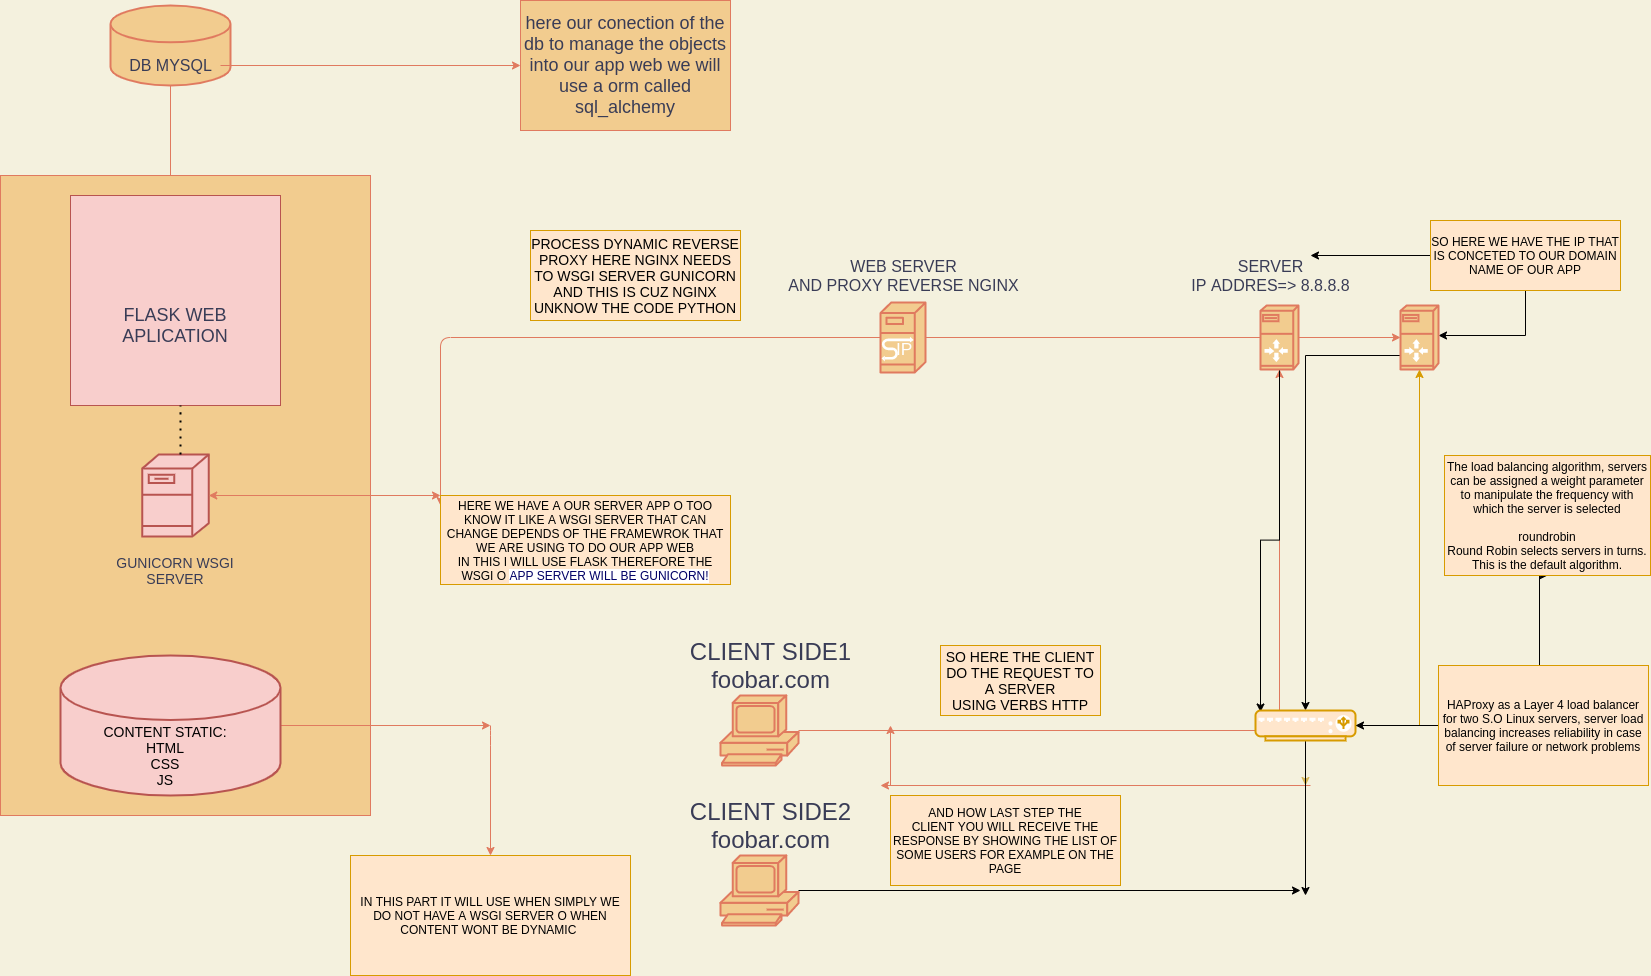

The diagram above was exported from draw.io. Its source (the exported page's mxGraphModel, read from the mxfile embedded in the PNG):
<mxGraphModel dx="1918" dy="1770" grid="1" gridSize="10" guides="1" tooltips="1" connect="1" arrows="1" fold="1" page="1" pageScale="1" pageWidth="850" pageHeight="1100" background="#F4F1DE" math="0" shadow="0">
  <root>
    <mxCell id="0tpnAMkIqgAy89i9gBzQ-0" />
    <mxCell id="0tpnAMkIqgAy89i9gBzQ-1" parent="0tpnAMkIqgAy89i9gBzQ-0" />
    <mxCell id="e9n1IJ08yyhmXKTmNM9P-21" style="edgeStyle=orthogonalEdgeStyle;curved=0;rounded=1;sketch=0;orthogonalLoop=1;jettySize=auto;html=1;strokeColor=#E07A5F;fillColor=#F2CC8F;fontColor=#393C56;entryX=0.5;entryY=1;entryDx=0;entryDy=0;entryPerimeter=0;" parent="0tpnAMkIqgAy89i9gBzQ-1" source="e9n1IJ08yyhmXKTmNM9P-0" target="e9n1IJ08yyhmXKTmNM9P-1" edge="1">
      <mxGeometry relative="1" as="geometry">
        <mxPoint x="1170" y="595" as="targetPoint" />
      </mxGeometry>
    </mxCell>
    <mxCell id="e9n1IJ08yyhmXKTmNM9P-0" value="" style="shape=mxgraph.cisco.computers_and_peripherals.pc;html=1;pointerEvents=1;dashed=0;fillColor=#F2CC8F;strokeColor=#E07A5F;strokeWidth=2;verticalLabelPosition=bottom;verticalAlign=top;align=center;outlineConnect=0;fontColor=#393C56;" parent="0tpnAMkIqgAy89i9gBzQ-1" vertex="1">
      <mxGeometry x="600" y="560" width="78" height="70" as="geometry" />
    </mxCell>
    <mxCell id="e9n1IJ08yyhmXKTmNM9P-14" style="edgeStyle=orthogonalEdgeStyle;curved=0;rounded=1;sketch=0;orthogonalLoop=1;jettySize=auto;html=1;entryX=1;entryY=0.5;entryDx=0;entryDy=0;entryPerimeter=0;strokeColor=#E07A5F;fillColor=#F2CC8F;fontColor=#393C56;labelBackgroundColor=#F4F1DE;" parent="0tpnAMkIqgAy89i9gBzQ-1" source="e9n1IJ08yyhmXKTmNM9P-1" target="e9n1IJ08yyhmXKTmNM9P-2" edge="1">
      <mxGeometry relative="1" as="geometry">
        <Array as="points">
          <mxPoint x="560" y="202" />
          <mxPoint x="560" y="202" />
        </Array>
      </mxGeometry>
    </mxCell>
    <mxCell id="e9n1IJ08yyhmXKTmNM9P-49" style="edgeStyle=orthogonalEdgeStyle;curved=0;rounded=1;sketch=0;orthogonalLoop=1;jettySize=auto;html=1;strokeColor=#E07A5F;fillColor=#F2CC8F;fontColor=#393C56;" parent="0tpnAMkIqgAy89i9gBzQ-1" source="e9n1IJ08yyhmXKTmNM9P-1" edge="1">
      <mxGeometry relative="1" as="geometry">
        <mxPoint x="1280" y="202" as="targetPoint" />
      </mxGeometry>
    </mxCell>
    <mxCell id="w8j_XtvGA1DPHqadEuT7-6" style="edgeStyle=orthogonalEdgeStyle;rounded=0;orthogonalLoop=1;jettySize=auto;html=1;entryX=0.05;entryY=0.05;entryDx=0;entryDy=0;entryPerimeter=0;" edge="1" parent="0tpnAMkIqgAy89i9gBzQ-1" source="e9n1IJ08yyhmXKTmNM9P-1" target="w8j_XtvGA1DPHqadEuT7-4">
      <mxGeometry relative="1" as="geometry">
        <mxPoint x="1120" y="570" as="targetPoint" />
      </mxGeometry>
    </mxCell>
    <mxCell id="e9n1IJ08yyhmXKTmNM9P-1" value="" style="shape=mxgraph.cisco.servers.server_with_router;html=1;pointerEvents=1;dashed=0;fillColor=#F2CC8F;strokeColor=#E07A5F;strokeWidth=2;verticalLabelPosition=bottom;verticalAlign=top;align=center;outlineConnect=0;fontColor=#393C56;" parent="0tpnAMkIqgAy89i9gBzQ-1" vertex="1">
      <mxGeometry x="1140" y="170" width="38" height="64" as="geometry" />
    </mxCell>
    <mxCell id="e9n1IJ08yyhmXKTmNM9P-17" style="edgeStyle=orthogonalEdgeStyle;curved=0;rounded=1;sketch=0;orthogonalLoop=1;jettySize=auto;html=1;strokeColor=#E07A5F;fillColor=#F2CC8F;fontColor=#393C56;labelBackgroundColor=#F4F1DE;" parent="0tpnAMkIqgAy89i9gBzQ-1" source="e9n1IJ08yyhmXKTmNM9P-2" edge="1">
      <mxGeometry relative="1" as="geometry">
        <mxPoint x="320" y="370" as="targetPoint" />
      </mxGeometry>
    </mxCell>
    <mxCell id="e9n1IJ08yyhmXKTmNM9P-2" value="" style="shape=mxgraph.cisco.servers.sip_proxy_server;html=1;pointerEvents=1;dashed=0;fillColor=#F2CC8F;strokeColor=#E07A5F;strokeWidth=2;verticalLabelPosition=bottom;verticalAlign=top;align=center;outlineConnect=0;fontColor=#393C56;" parent="0tpnAMkIqgAy89i9gBzQ-1" vertex="1">
      <mxGeometry x="760" y="167" width="45" height="70" as="geometry" />
    </mxCell>
    <mxCell id="e9n1IJ08yyhmXKTmNM9P-16" style="edgeStyle=orthogonalEdgeStyle;curved=0;rounded=1;sketch=0;orthogonalLoop=1;jettySize=auto;html=1;exitX=0.5;exitY=1;exitDx=0;exitDy=0;exitPerimeter=0;strokeColor=#E07A5F;fillColor=#F2CC8F;fontColor=#393C56;labelBackgroundColor=#F4F1DE;" parent="0tpnAMkIqgAy89i9gBzQ-1" source="e9n1IJ08yyhmXKTmNM9P-3" edge="1">
      <mxGeometry relative="1" as="geometry">
        <mxPoint x="70" y="125" as="targetPoint" />
        <Array as="points">
          <mxPoint x="50" y="125" />
        </Array>
      </mxGeometry>
    </mxCell>
    <mxCell id="e9n1IJ08yyhmXKTmNM9P-3" value="" style="shape=mxgraph.cisco.storage.relational_database;html=1;pointerEvents=1;dashed=0;fillColor=#F2CC8F;strokeColor=#E07A5F;strokeWidth=2;verticalLabelPosition=bottom;verticalAlign=top;align=center;outlineConnect=0;fontColor=#393C56;" parent="0tpnAMkIqgAy89i9gBzQ-1" vertex="1">
      <mxGeometry x="-10" y="-130" width="120" height="80" as="geometry" />
    </mxCell>
    <mxCell id="e9n1IJ08yyhmXKTmNM9P-23" style="edgeStyle=orthogonalEdgeStyle;curved=0;rounded=1;sketch=0;orthogonalLoop=1;jettySize=auto;html=1;entryX=0;entryY=0.5;entryDx=0;entryDy=0;strokeColor=#E07A5F;fillColor=#F2CC8F;fontColor=#393C56;" parent="0tpnAMkIqgAy89i9gBzQ-1" source="e9n1IJ08yyhmXKTmNM9P-9" target="e9n1IJ08yyhmXKTmNM9P-20" edge="1">
      <mxGeometry relative="1" as="geometry" />
    </mxCell>
    <mxCell id="e9n1IJ08yyhmXKTmNM9P-9" value="&lt;font size=&quot;3&quot;&gt;DB MYSQL&lt;/font&gt;" style="text;html=1;align=center;verticalAlign=middle;resizable=0;points=[];autosize=1;fontColor=#393C56;" parent="0tpnAMkIqgAy89i9gBzQ-1" vertex="1">
      <mxGeometry y="-80" width="100" height="20" as="geometry" />
    </mxCell>
    <mxCell id="e9n1IJ08yyhmXKTmNM9P-11" value="&lt;font size=&quot;3&quot;&gt;SERVER&lt;br&gt;IP ADDRES=&amp;gt; 8.8.8.8&lt;br&gt;&lt;/font&gt;" style="text;html=1;align=center;verticalAlign=middle;resizable=0;points=[];autosize=1;fontColor=#393C56;" parent="0tpnAMkIqgAy89i9gBzQ-1" vertex="1">
      <mxGeometry x="1065" y="125" width="170" height="30" as="geometry" />
    </mxCell>
    <mxCell id="e9n1IJ08yyhmXKTmNM9P-12" value="&lt;font size=&quot;3&quot;&gt;WEB SERVER&lt;br&gt;AND PROXY REVERSE NGINX&lt;br&gt;&lt;/font&gt;" style="text;html=1;align=center;verticalAlign=middle;resizable=0;points=[];autosize=1;fontColor=#393C56;" parent="0tpnAMkIqgAy89i9gBzQ-1" vertex="1">
      <mxGeometry x="657.5" y="125" width="250" height="30" as="geometry" />
    </mxCell>
    <mxCell id="e9n1IJ08yyhmXKTmNM9P-13" value="&lt;font style=&quot;font-size: 24px&quot;&gt;CLIENT SIDE1&lt;br&gt;foobar.com&lt;br&gt;&lt;/font&gt;" style="text;html=1;align=center;verticalAlign=middle;resizable=0;points=[];autosize=1;fontColor=#393C56;" parent="0tpnAMkIqgAy89i9gBzQ-1" vertex="1">
      <mxGeometry x="560" y="510" width="180" height="40" as="geometry" />
    </mxCell>
    <mxCell id="e9n1IJ08yyhmXKTmNM9P-47" style="edgeStyle=orthogonalEdgeStyle;curved=0;rounded=1;sketch=0;orthogonalLoop=1;jettySize=auto;html=1;strokeColor=#E07A5F;fillColor=#F2CC8F;fontColor=#393C56;" parent="0tpnAMkIqgAy89i9gBzQ-1" source="e9n1IJ08yyhmXKTmNM9P-15" edge="1">
      <mxGeometry relative="1" as="geometry">
        <mxPoint x="320" y="360" as="targetPoint" />
      </mxGeometry>
    </mxCell>
    <mxCell id="e9n1IJ08yyhmXKTmNM9P-15" value="" style="whiteSpace=wrap;html=1;rounded=0;sketch=0;strokeColor=#E07A5F;fillColor=#F2CC8F;fontColor=#393C56;" parent="0tpnAMkIqgAy89i9gBzQ-1" vertex="1">
      <mxGeometry x="-120" y="40" width="370" height="640" as="geometry" />
    </mxCell>
    <mxCell id="e9n1IJ08yyhmXKTmNM9P-20" value="&lt;font style=&quot;font-size: 18px&quot;&gt;here our conection of the db to manage the objects into our app web we will use a orm called sql_alchemy&lt;/font&gt;" style="whiteSpace=wrap;html=1;rounded=0;sketch=0;strokeColor=#E07A5F;fillColor=#F2CC8F;fontColor=#393C56;" parent="0tpnAMkIqgAy89i9gBzQ-1" vertex="1">
      <mxGeometry x="400" y="-135" width="210" height="130" as="geometry" />
    </mxCell>
    <mxCell id="e9n1IJ08yyhmXKTmNM9P-60" style="edgeStyle=orthogonalEdgeStyle;curved=0;rounded=1;sketch=0;orthogonalLoop=1;jettySize=auto;html=1;strokeColor=#E07A5F;fillColor=#F2CC8F;fontColor=#393C56;" parent="0tpnAMkIqgAy89i9gBzQ-1" source="e9n1IJ08yyhmXKTmNM9P-22" edge="1">
      <mxGeometry relative="1" as="geometry">
        <mxPoint x="370" y="590" as="targetPoint" />
      </mxGeometry>
    </mxCell>
    <mxCell id="e9n1IJ08yyhmXKTmNM9P-22" value="" style="shape=mxgraph.cisco.storage.relational_database;html=1;pointerEvents=1;dashed=0;fillColor=#f8cecc;strokeColor=#b85450;strokeWidth=2;verticalLabelPosition=bottom;verticalAlign=top;align=center;outlineConnect=0;rounded=0;sketch=0;" parent="0tpnAMkIqgAy89i9gBzQ-1" vertex="1">
      <mxGeometry x="-60" y="520" width="220" height="140" as="geometry" />
    </mxCell>
    <mxCell id="e9n1IJ08yyhmXKTmNM9P-26" value="&lt;font color=&quot;#000000&quot; style=&quot;font-size: 14px&quot;&gt;CONTENT STATIC:&lt;br&gt;HTML&lt;br&gt;CSS&lt;br&gt;JS&lt;/font&gt;" style="text;html=1;strokeColor=none;fillColor=none;align=center;verticalAlign=middle;whiteSpace=wrap;rounded=0;sketch=0;fontColor=#393C56;" parent="0tpnAMkIqgAy89i9gBzQ-1" vertex="1">
      <mxGeometry x="-20" y="590" width="130" height="60" as="geometry" />
    </mxCell>
    <mxCell id="e9n1IJ08yyhmXKTmNM9P-27" value="" style="shape=mxgraph.cisco.servers.fileserver;html=1;pointerEvents=1;dashed=0;fillColor=#f8cecc;strokeColor=#b85450;strokeWidth=2;verticalLabelPosition=bottom;verticalAlign=top;align=center;outlineConnect=0;rounded=0;sketch=0;" parent="0tpnAMkIqgAy89i9gBzQ-1" vertex="1">
      <mxGeometry x="21.75" y="319" width="66.5" height="82" as="geometry" />
    </mxCell>
    <mxCell id="e9n1IJ08yyhmXKTmNM9P-29" value="HERE WE HAVE A OUR SERVER APP O TOO KNOW IT LIKE A WSGI SERVER THAT CAN CHANGE DEPENDS OF THE FRAMEWROK THAT WE ARE USING TO DO OUR APP WEB&lt;br&gt;IN THIS I WILL USE FLASK THEREFORE THE WSGI O &lt;span style=&quot;background-color: rgb(255 , 255 , 255)&quot;&gt;&lt;font color=&quot;#000066&quot;&gt;APP SERVER WILL BE GUNICORN!&lt;/font&gt;&lt;/span&gt;" style="text;html=1;strokeColor=#d79b00;fillColor=#ffe6cc;align=center;verticalAlign=middle;whiteSpace=wrap;rounded=0;sketch=0;" parent="0tpnAMkIqgAy89i9gBzQ-1" vertex="1">
      <mxGeometry x="320" y="360" width="290" height="89" as="geometry" />
    </mxCell>
    <mxCell id="e9n1IJ08yyhmXKTmNM9P-32" value="&lt;font style=&quot;font-size: 14px&quot;&gt;GUNICORN WSGI SERVER&lt;/font&gt;" style="text;html=1;strokeColor=none;fillColor=none;align=center;verticalAlign=middle;whiteSpace=wrap;rounded=0;sketch=0;fontColor=#393C56;" parent="0tpnAMkIqgAy89i9gBzQ-1" vertex="1">
      <mxGeometry x="-25" y="400" width="160" height="70" as="geometry" />
    </mxCell>
    <mxCell id="e9n1IJ08yyhmXKTmNM9P-42" value="" style="endArrow=classic;html=1;strokeColor=#E07A5F;fillColor=#F2CC8F;fontColor=#393C56;exitX=1;exitY=0.5;exitDx=0;exitDy=0;" parent="0tpnAMkIqgAy89i9gBzQ-1" source="e9n1IJ08yyhmXKTmNM9P-15" target="e9n1IJ08yyhmXKTmNM9P-27" edge="1">
      <mxGeometry width="50" height="50" relative="1" as="geometry">
        <mxPoint x="310" y="480" as="sourcePoint" />
        <mxPoint x="360" y="430" as="targetPoint" />
      </mxGeometry>
    </mxCell>
    <mxCell id="w8j_XtvGA1DPHqadEuT7-2" style="edgeStyle=orthogonalEdgeStyle;rounded=0;orthogonalLoop=1;jettySize=auto;html=1;" edge="1" parent="0tpnAMkIqgAy89i9gBzQ-1" source="e9n1IJ08yyhmXKTmNM9P-43">
      <mxGeometry relative="1" as="geometry">
        <mxPoint x="1190" y="120" as="targetPoint" />
      </mxGeometry>
    </mxCell>
    <mxCell id="w8j_XtvGA1DPHqadEuT7-3" style="edgeStyle=orthogonalEdgeStyle;rounded=0;orthogonalLoop=1;jettySize=auto;html=1;" edge="1" parent="0tpnAMkIqgAy89i9gBzQ-1" source="e9n1IJ08yyhmXKTmNM9P-43" target="w8j_XtvGA1DPHqadEuT7-0">
      <mxGeometry relative="1" as="geometry">
        <Array as="points">
          <mxPoint x="1405" y="200" />
        </Array>
      </mxGeometry>
    </mxCell>
    <mxCell id="e9n1IJ08yyhmXKTmNM9P-43" value="SO HERE WE HAVE THE IP THAT IS CONCETED TO OUR DOMAIN NAME OF OUR APP" style="rounded=0;whiteSpace=wrap;html=1;sketch=0;strokeColor=#d79b00;fillColor=#ffe6cc;" parent="0tpnAMkIqgAy89i9gBzQ-1" vertex="1">
      <mxGeometry x="1310" y="85" width="190" height="70" as="geometry" />
    </mxCell>
    <mxCell id="e9n1IJ08yyhmXKTmNM9P-45" value="" style="whiteSpace=wrap;html=1;aspect=fixed;rounded=0;sketch=0;strokeColor=#b85450;fillColor=#f8cecc;" parent="0tpnAMkIqgAy89i9gBzQ-1" vertex="1">
      <mxGeometry x="-50" y="60" width="210" height="210" as="geometry" />
    </mxCell>
    <mxCell id="e9n1IJ08yyhmXKTmNM9P-46" value="&lt;font style=&quot;font-size: 18px&quot;&gt;FLASK WEB APLICATION&lt;/font&gt;" style="text;html=1;strokeColor=none;fillColor=none;align=center;verticalAlign=middle;whiteSpace=wrap;rounded=0;sketch=0;fontColor=#393C56;" parent="0tpnAMkIqgAy89i9gBzQ-1" vertex="1">
      <mxGeometry x="-10" y="180" width="130" height="20" as="geometry" />
    </mxCell>
    <mxCell id="e9n1IJ08yyhmXKTmNM9P-48" value="&lt;font style=&quot;font-size: 14px&quot;&gt;PROCESS DYNAMIC REVERSE PROXY HERE NGINX NEEDS TO WSGI SERVER GUNICORN AND THIS IS CUZ NGINX UNKNOW THE CODE PYTHON&lt;/font&gt;" style="text;html=1;strokeColor=#d79b00;fillColor=#ffe6cc;align=center;verticalAlign=middle;whiteSpace=wrap;rounded=0;sketch=0;" parent="0tpnAMkIqgAy89i9gBzQ-1" vertex="1">
      <mxGeometry x="410" y="95" width="210" height="90" as="geometry" />
    </mxCell>
    <mxCell id="e9n1IJ08yyhmXKTmNM9P-50" value="" style="endArrow=classic;html=1;strokeColor=#E07A5F;fillColor=#F2CC8F;fontColor=#393C56;" parent="0tpnAMkIqgAy89i9gBzQ-1" edge="1">
      <mxGeometry width="50" height="50" relative="1" as="geometry">
        <mxPoint x="1190" y="650" as="sourcePoint" />
        <mxPoint x="760" y="650" as="targetPoint" />
      </mxGeometry>
    </mxCell>
    <mxCell id="e9n1IJ08yyhmXKTmNM9P-52" value="" style="endArrow=classic;html=1;strokeColor=#E07A5F;fillColor=#F2CC8F;fontColor=#393C56;" parent="0tpnAMkIqgAy89i9gBzQ-1" edge="1">
      <mxGeometry width="50" height="50" relative="1" as="geometry">
        <mxPoint x="770" y="650" as="sourcePoint" />
        <mxPoint x="770" y="590" as="targetPoint" />
      </mxGeometry>
    </mxCell>
    <mxCell id="e9n1IJ08yyhmXKTmNM9P-53" value="&lt;font style=&quot;font-size: 14px&quot;&gt;SO HERE THE CLIENT DO THE REQUEST TO A SERVER&lt;br&gt;USING VERBS HTTP&lt;/font&gt;" style="text;html=1;strokeColor=#d79b00;fillColor=#ffe6cc;align=center;verticalAlign=middle;whiteSpace=wrap;rounded=0;sketch=0;" parent="0tpnAMkIqgAy89i9gBzQ-1" vertex="1">
      <mxGeometry x="820" y="510" width="160" height="70" as="geometry" />
    </mxCell>
    <mxCell id="e9n1IJ08yyhmXKTmNM9P-54" value="AND HOW LAST STEP THE CLIENT&amp;nbsp;YOU WILL RECEIVE THE RESPONSE BY SHOWING THE LIST OF SOME USERS FOR EXAMPLE ON THE PAGE" style="text;html=1;strokeColor=#d79b00;fillColor=#ffe6cc;align=center;verticalAlign=middle;whiteSpace=wrap;rounded=0;sketch=0;" parent="0tpnAMkIqgAy89i9gBzQ-1" vertex="1">
      <mxGeometry x="770" y="660" width="230" height="90" as="geometry" />
    </mxCell>
    <mxCell id="e9n1IJ08yyhmXKTmNM9P-59" value="" style="endArrow=none;dashed=1;html=1;dashPattern=1 3;strokeWidth=2;fillColor=#F2CC8F;fontColor=#393C56;" parent="0tpnAMkIqgAy89i9gBzQ-1" edge="1">
      <mxGeometry width="50" height="50" relative="1" as="geometry">
        <mxPoint x="60" y="319" as="sourcePoint" />
        <mxPoint x="60" y="270" as="targetPoint" />
        <Array as="points">
          <mxPoint x="60" y="270" />
        </Array>
      </mxGeometry>
    </mxCell>
    <mxCell id="e9n1IJ08yyhmXKTmNM9P-61" value="" style="endArrow=classic;html=1;strokeColor=#E07A5F;fillColor=#F2CC8F;fontColor=#393C56;entryX=0.5;entryY=0;entryDx=0;entryDy=0;" parent="0tpnAMkIqgAy89i9gBzQ-1" target="e9n1IJ08yyhmXKTmNM9P-62" edge="1">
      <mxGeometry width="50" height="50" relative="1" as="geometry">
        <mxPoint x="370" y="590" as="sourcePoint" />
        <mxPoint x="370" y="690" as="targetPoint" />
        <Array as="points">
          <mxPoint x="370" y="600" />
        </Array>
      </mxGeometry>
    </mxCell>
    <mxCell id="e9n1IJ08yyhmXKTmNM9P-62" value="IN THIS PART IT WILL USE WHEN SIMPLY WE DO NOT HAVE A WSGI SERVER O WHEN CONTENT WONT BE DYNAMIC&amp;nbsp;" style="text;html=1;strokeColor=#d79b00;fillColor=#ffe6cc;align=center;verticalAlign=middle;whiteSpace=wrap;rounded=0;sketch=0;" parent="0tpnAMkIqgAy89i9gBzQ-1" vertex="1">
      <mxGeometry x="230" y="720" width="280" height="120" as="geometry" />
    </mxCell>
    <mxCell id="w8j_XtvGA1DPHqadEuT7-7" style="edgeStyle=orthogonalEdgeStyle;rounded=0;orthogonalLoop=1;jettySize=auto;html=1;entryX=0.5;entryY=0;entryDx=0;entryDy=0;entryPerimeter=0;" edge="1" parent="0tpnAMkIqgAy89i9gBzQ-1" source="w8j_XtvGA1DPHqadEuT7-0" target="w8j_XtvGA1DPHqadEuT7-4">
      <mxGeometry relative="1" as="geometry">
        <Array as="points">
          <mxPoint x="1185" y="220" />
        </Array>
      </mxGeometry>
    </mxCell>
    <mxCell id="w8j_XtvGA1DPHqadEuT7-0" value="" style="shape=mxgraph.cisco.servers.server_with_router;html=1;pointerEvents=1;dashed=0;fillColor=#F2CC8F;strokeColor=#E07A5F;strokeWidth=2;verticalLabelPosition=bottom;verticalAlign=top;align=center;outlineConnect=0;fontColor=#393C56;" vertex="1" parent="0tpnAMkIqgAy89i9gBzQ-1">
      <mxGeometry x="1280" y="170" width="38" height="64" as="geometry" />
    </mxCell>
    <mxCell id="w8j_XtvGA1DPHqadEuT7-5" style="edgeStyle=orthogonalEdgeStyle;rounded=0;orthogonalLoop=1;jettySize=auto;html=1;fillColor=#fff2cc;strokeColor=#d6b656;" edge="1" parent="0tpnAMkIqgAy89i9gBzQ-1" source="w8j_XtvGA1DPHqadEuT7-4">
      <mxGeometry relative="1" as="geometry">
        <mxPoint x="1185" y="650" as="targetPoint" />
      </mxGeometry>
    </mxCell>
    <mxCell id="w8j_XtvGA1DPHqadEuT7-8" style="edgeStyle=orthogonalEdgeStyle;rounded=0;orthogonalLoop=1;jettySize=auto;html=1;fillColor=#ffe6cc;strokeColor=#d79b00;" edge="1" parent="0tpnAMkIqgAy89i9gBzQ-1" source="w8j_XtvGA1DPHqadEuT7-4" target="w8j_XtvGA1DPHqadEuT7-0">
      <mxGeometry relative="1" as="geometry">
        <mxPoint x="1250" y="270" as="targetPoint" />
      </mxGeometry>
    </mxCell>
    <mxCell id="w8j_XtvGA1DPHqadEuT7-11" style="edgeStyle=orthogonalEdgeStyle;rounded=0;orthogonalLoop=1;jettySize=auto;html=1;" edge="1" parent="0tpnAMkIqgAy89i9gBzQ-1" source="w8j_XtvGA1DPHqadEuT7-4">
      <mxGeometry relative="1" as="geometry">
        <mxPoint x="1185" y="760" as="targetPoint" />
      </mxGeometry>
    </mxCell>
    <mxCell id="w8j_XtvGA1DPHqadEuT7-4" value="" style="verticalAlign=top;verticalLabelPosition=bottom;labelPosition=center;align=center;html=1;outlineConnect=0;fillColor=#ffe6cc;strokeColor=#d79b00;gradientDirection=north;strokeWidth=2;shape=mxgraph.networks.load_balancer;" vertex="1" parent="0tpnAMkIqgAy89i9gBzQ-1">
      <mxGeometry x="1135" y="575" width="100" height="30" as="geometry" />
    </mxCell>
    <mxCell id="w8j_XtvGA1DPHqadEuT7-12" style="edgeStyle=orthogonalEdgeStyle;rounded=0;orthogonalLoop=1;jettySize=auto;html=1;" edge="1" parent="0tpnAMkIqgAy89i9gBzQ-1" source="w8j_XtvGA1DPHqadEuT7-9">
      <mxGeometry relative="1" as="geometry">
        <mxPoint x="1180" y="755" as="targetPoint" />
      </mxGeometry>
    </mxCell>
    <mxCell id="w8j_XtvGA1DPHqadEuT7-9" value="" style="shape=mxgraph.cisco.computers_and_peripherals.pc;html=1;pointerEvents=1;dashed=0;fillColor=#F2CC8F;strokeColor=#E07A5F;strokeWidth=2;verticalLabelPosition=bottom;verticalAlign=top;align=center;outlineConnect=0;fontColor=#393C56;" vertex="1" parent="0tpnAMkIqgAy89i9gBzQ-1">
      <mxGeometry x="600" y="720" width="78" height="70" as="geometry" />
    </mxCell>
    <mxCell id="w8j_XtvGA1DPHqadEuT7-10" value="&lt;font style=&quot;font-size: 24px&quot;&gt;CLIENT SIDE2&lt;br&gt;foobar.com&lt;br&gt;&lt;/font&gt;" style="text;html=1;align=center;verticalAlign=middle;resizable=0;points=[];autosize=1;fontColor=#393C56;" vertex="1" parent="0tpnAMkIqgAy89i9gBzQ-1">
      <mxGeometry x="560" y="670" width="180" height="40" as="geometry" />
    </mxCell>
    <mxCell id="w8j_XtvGA1DPHqadEuT7-14" style="edgeStyle=orthogonalEdgeStyle;rounded=0;orthogonalLoop=1;jettySize=auto;html=1;entryX=1;entryY=0.5;entryDx=0;entryDy=0;entryPerimeter=0;" edge="1" parent="0tpnAMkIqgAy89i9gBzQ-1" source="w8j_XtvGA1DPHqadEuT7-13" target="w8j_XtvGA1DPHqadEuT7-4">
      <mxGeometry relative="1" as="geometry" />
    </mxCell>
    <mxCell id="w8j_XtvGA1DPHqadEuT7-15" style="edgeStyle=orthogonalEdgeStyle;rounded=0;orthogonalLoop=1;jettySize=auto;html=1;entryX=0.5;entryY=1;entryDx=0;entryDy=0;" edge="1" parent="0tpnAMkIqgAy89i9gBzQ-1" source="w8j_XtvGA1DPHqadEuT7-13" target="w8j_XtvGA1DPHqadEuT7-16">
      <mxGeometry relative="1" as="geometry">
        <mxPoint x="1423" y="440" as="targetPoint" />
        <Array as="points">
          <mxPoint x="1419" y="440" />
          <mxPoint x="1417" y="440" />
        </Array>
      </mxGeometry>
    </mxCell>
    <mxCell id="w8j_XtvGA1DPHqadEuT7-13" value="HAProxy as a Layer 4 load balancer for two S.O Linux servers, server load balancing increases reliability in case of server failure or network problems" style="text;html=1;strokeColor=#d79b00;fillColor=#ffe6cc;align=center;verticalAlign=middle;whiteSpace=wrap;rounded=0;" vertex="1" parent="0tpnAMkIqgAy89i9gBzQ-1">
      <mxGeometry x="1318" y="530" width="210" height="120" as="geometry" />
    </mxCell>
    <mxCell id="w8j_XtvGA1DPHqadEuT7-16" value="&lt;div&gt;The load balancing algorithm, servers can be assigned a weight parameter to manipulate the frequency with which the server is selected&lt;/div&gt;&lt;div&gt;&lt;br&gt;&lt;/div&gt;&lt;div&gt;roundrobin&lt;/div&gt;&lt;div&gt;Round Robin selects servers in turns. This is the default algorithm.&lt;/div&gt;" style="text;html=1;strokeColor=#d79b00;fillColor=#ffe6cc;align=center;verticalAlign=middle;whiteSpace=wrap;rounded=0;" vertex="1" parent="0tpnAMkIqgAy89i9gBzQ-1">
      <mxGeometry x="1324" y="320" width="206" height="120" as="geometry" />
    </mxCell>
  </root>
</mxGraphModel>